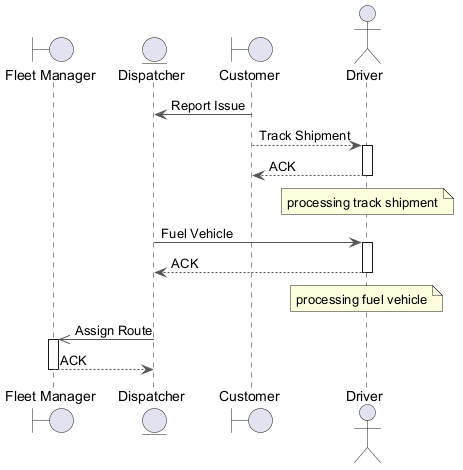

The diagram above was rendered by PlantUML. Its source (embedded in the PNG):
@startuml
skinparam backgroundColor #FFFFFF
skinparam classBackgroundColor #F1F8E9
skinparam classBorderColor #33691E
skinparam ArrowColor #555555
boundary "Fleet Manager" as FM
entity "Dispatcher" as D
boundary "Customer" as C
actor "Driver" as D2
C -> D : Report Issue
C --> D2 : Track Shipment
activate D2
D2 --> C : ACK
deactivate D2
note over D2 : processing track shipment
D -> D2 : Fuel Vehicle
activate D2
D2 --> D : ACK
deactivate D2
note over D2 : processing fuel vehicle
D ->> FM : Assign Route
activate FM
FM --> D : ACK
deactivate FM
@enduml